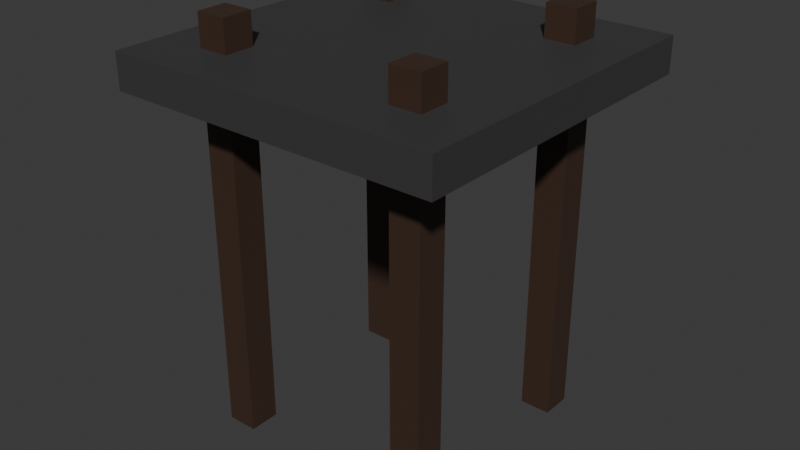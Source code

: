 # Source: Bogenturm.blend  (saved by Blender 4.2.66; exported with 4.5.12 LTS)
import bpy
from mathutils import Matrix  # noqa: F401  (used for matrix-valued properties, if any)

bpy.ops.wm.read_factory_settings(use_empty=True)
scene = bpy.context.scene
scene.name = 'Scene'

# ---- collections
col_collection = bpy.data.collections.new('Collection'); scene.collection.children.link(col_collection)

# ---- materials (node trees are filled in below, after node groups)
mat_material_001 = bpy.data.materials.new('Material.001')
mat_material_002 = bpy.data.materials.new('Material.002')

# ---- material node trees
mat_material_001.use_nodes = True; mat_material_001.node_tree.nodes.clear()
_N = mat_material_001.node_tree.nodes; _L = mat_material_001.node_tree.links
n0 = _N.new('ShaderNodeBsdfPrincipled'); n0.name = 'Principled BSDF'; n0.location = (10, 300)
n0.inputs[0].default_value = (0.05225, 0.02805, 0.0182, 1.0)
n1 = _N.new('ShaderNodeOutputMaterial'); n1.name = 'Material Output'; n1.location = (300, 300)
_L.new(n0.outputs[0], n1.inputs[0])
n1.is_active_output = True
mat_material_002.use_nodes = True; mat_material_002.node_tree.nodes.clear()
_N = mat_material_002.node_tree.nodes; _L = mat_material_002.node_tree.links
n0 = _N.new('ShaderNodeBsdfPrincipled'); n0.name = 'Principled BSDF'; n0.location = (10, 300)
n0.inputs[0].default_value = (0.04755, 0.04729, 0.04864, 1.0)
n1 = _N.new('ShaderNodeOutputMaterial'); n1.name = 'Material Output'; n1.location = (300, 300)
_L.new(n0.outputs[0], n1.inputs[0])
n1.is_active_output = True

# ---- world
world_world = bpy.data.worlds.new('World'); scene.world = world_world
world_world.use_nodes = True; world_world.node_tree.nodes.clear()
_N = world_world.node_tree.nodes; _L = world_world.node_tree.links
n0 = _N.new('ShaderNodeOutputWorld'); n0.name = 'World Output'; n0.location = (300, 300)
n1 = _N.new('ShaderNodeBackground'); n1.name = 'Background'; n1.location = (10, 300)
n1.inputs[0].default_value = (0.05088, 0.05088, 0.05088, 1.0)
_L.new(n1.outputs[0], n0.inputs[0])
n0.is_active_output = True
world_world.color = (0.05088, 0.05088, 0.05088)
world_world.sun_shadow_jitter_overblur = 0.0

# ---- meshes
me_cube_002 = bpy.data.meshes.new('Cube.002')
me_cube_002.from_pydata([(5.667, 5.667, 0.0), (5.667, 5.667, 2.0), (5.667, 7.667, 0.0), (5.667, 7.667, 2.0), (7.667, 5.667, 0.0), (7.667, 5.667, 2.0), (7.667, 7.667, 0.0), (7.667, 7.667, 2.0), (-5.667, 5.667, 0.0), (-5.667, 5.667, 2.0), (-5.667, 7.667, 0.0), (-5.667, 7.667, 2.0), (-7.667, 5.667, 0.0), (-7.667, 5.667, 2.0), (-7.667, 7.667, 0.0), (-7.667, 7.667, 2.0), (5.667, -5.667, 0.0), (5.667, -5.667, 2.0), (5.667, -7.667, 0.0), (5.667, -7.667, 2.0), (7.667, -5.667, 0.0), (7.667, -5.667, 2.0), (7.667, -7.667, 0.0), (7.667, -7.667, 2.0), (-5.667, -5.667, 0.0), (-5.667, -5.667, 2.0), (-5.667, -7.667, 0.0), (-5.667, -7.667, 2.0), (-7.667, -5.667, 0.0), (-7.667, -5.667, 2.0), (-7.667, -7.667, 0.0), (-7.667, -7.667, 2.0)], [], [(0, 1, 3, 2), (2, 3, 7, 6), (6, 7, 5, 4), (4, 5, 1, 0), (2, 6, 4, 0), (7, 3, 1, 5), (8, 10, 11, 9), (10, 14, 15, 11), (14, 12, 13, 15), (12, 8, 9, 13), (10, 8, 12, 14), (15, 13, 9, 11), (16, 18, 19, 17), (18, 22, 23, 19), (22, 20, 21, 23), (20, 16, 17, 21), (18, 16, 20, 22), (23, 21, 17, 19), (24, 25, 27, 26), (26, 27, 31, 30), (30, 31, 29, 28), (28, 29, 25, 24), (26, 30, 28, 24), (31, 27, 25, 29)])
_uv = me_cube_002.uv_layers.new(name='UVMap')
_uv.uv.foreach_set('vector', [0.375, 0.0, 0.625, 0.0, 0.625, 0.25, 0.375, 0.25, 0.375, 0.25, 0.625, 0.25, 0.625, 0.5, 0.375, 0.5, 0.375, 0.5, 0.625, 0.5, 0.625, 0.75, 0.375, 0.75, 0.375, 0.75, 0.625, 0.75, 0.625, 1.0, 0.375, 1.0, 0.125, 0.5, 0.375, 0.5, 0.375, 0.75, 0.125, 0.75, 0.625, 0.5, 0.875, 0.5, 0.875, 0.75, 0.625, 0.75, 0.375, 0.0, 0.375, 0.25, 0.625, 0.25, 0.625, 0.0, 0.375, 0.25, 0.375, 0.5, 0.625, 0.5, 0.625, 0.25, 0.375, 0.5, 0.375, 0.75, 0.625, 0.75, 0.625, 0.5, 0.375, 0.75, 0.375, 1.0, 0.625, 1.0, 0.625, 0.75, 0.125, 0.5, 0.125, 0.75, 0.375, 0.75, 0.375, 0.5, 0.625, 0.5, 0.625, 0.75, 0.875, 0.75, 0.875, 0.5, 0.375, 0.0, 0.375, 0.25, 0.625, 0.25, 0.625, 0.0, 0.375, 0.25, 0.375, 0.5, 0.625, 0.5, 0.625, 0.25, 0.375, 0.5, 0.375, 0.75, 0.625, 0.75, 0.625, 0.5, 0.375, 0.75, 0.375, 1.0, 0.625, 1.0, 0.625, 0.75, 0.125, 0.5, 0.125, 0.75, 0.375, 0.75, 0.375, 0.5, 0.625, 0.5, 0.625, 0.75, 0.875, 0.75, 0.875, 0.5, 0.375, 0.0, 0.625, 0.0, 0.625, 0.25, 0.375, 0.25, 0.375, 0.25, 0.625, 0.25, 0.625, 0.5, 0.375, 0.5, 0.375, 0.5, 0.625, 0.5, 0.625, 0.75, 0.375, 0.75, 0.375, 0.75, 0.625, 0.75, 0.625, 1.0, 0.375, 1.0, 0.125, 0.5, 0.375, 0.5, 0.375, 0.75, 0.125, 0.75, 0.625, 0.5, 0.875, 0.5, 0.875, 0.75, 0.625, 0.75])
me_cube_002.materials.append(mat_material_001)
me_cube_002.update()
me_cube_003 = bpy.data.meshes.new('Cube.003')
me_cube_003.from_pydata([(-1.0, -1.0, -1.0), (-1.0, -1.0, 1.0), (-1.0, 1.0, -1.0), (-1.0, 1.0, 1.0), (1.0, -1.0, -1.0), (1.0, -1.0, 1.0), (1.0, 1.0, -1.0), (1.0, 1.0, 1.0)], [], [(0, 1, 3, 2), (2, 3, 7, 6), (6, 7, 5, 4), (4, 5, 1, 0), (2, 6, 4, 0), (7, 3, 1, 5)])
_uv = me_cube_003.uv_layers.new(name='UVMap')
_uv.uv.foreach_set('vector', [0.375, 0.0, 0.625, 0.0, 0.625, 0.25, 0.375, 0.25, 0.375, 0.25, 0.625, 0.25, 0.625, 0.5, 0.375, 0.5, 0.375, 0.5, 0.625, 0.5, 0.625, 0.75, 0.375, 0.75, 0.375, 0.75, 0.625, 0.75, 0.625, 1.0, 0.375, 1.0, 0.125, 0.5, 0.375, 0.5, 0.375, 0.75, 0.125, 0.75, 0.625, 0.5, 0.875, 0.5, 0.875, 0.75, 0.625, 0.75])
me_cube_003.materials.append(mat_material_002)
me_cube_003.update()

# ---- objects
ob_st_tzen__col = bpy.data.objects.new('Stützen -col', me_cube_002)
ob_plattform__col = bpy.data.objects.new('Plattform -col', me_cube_003)

# ---- transforms, parenting, visibility, modifiers, constraints
ob_st_tzen__col.location = (0.0, 0.0, 0.0)
ob_st_tzen__col.scale = (0.3, 0.3, 4.0)
ob_plattform__col.location = (0.0, 0.0, 7.031)
ob_plattform__col.scale = (3.266, 3.266, 0.3467)

# ---- collection membership
col_collection.objects.link(ob_st_tzen__col)
col_collection.objects.link(ob_plattform__col)

# ---- scene / render settings (as saved in the file)
scene.frame_start = 1; scene.frame_end = 250; scene.frame_set(1)
scene.render.engine = 'BLENDER_EEVEE_NEXT'
bpy.context.view_layer.update()

# ---- added for rendering (the .blend has no active camera and no usable light): camera, sun
cam_auto = bpy.data.cameras.new('AutoCamera')
cam_auto.lens = 50.0
cam_auto.sensor_width = 36.0
cam_auto.clip_end = 1000.0
ob_auto_camera = bpy.data.objects.new('AutoCamera', cam_auto)
scene.collection.objects.link(ob_auto_camera)
ob_auto_camera.location = (11.3072, -13.5687, 13.0458)
ob_auto_camera.rotation_euler = (1.09748, -7.21219e-08, 0.694738)
scene.camera = ob_auto_camera
light_auto_sun = bpy.data.lights.new('AutoSun', 'SUN')
light_auto_sun.energy = 3.0
light_auto_sun.angle = 0.0523599
ob_auto_sun = bpy.data.objects.new('AutoSun', light_auto_sun)
scene.collection.objects.link(ob_auto_sun)
ob_auto_sun.rotation_euler = (0.872665, 0.174533, 0.523599)
bpy.context.view_layer.update()

